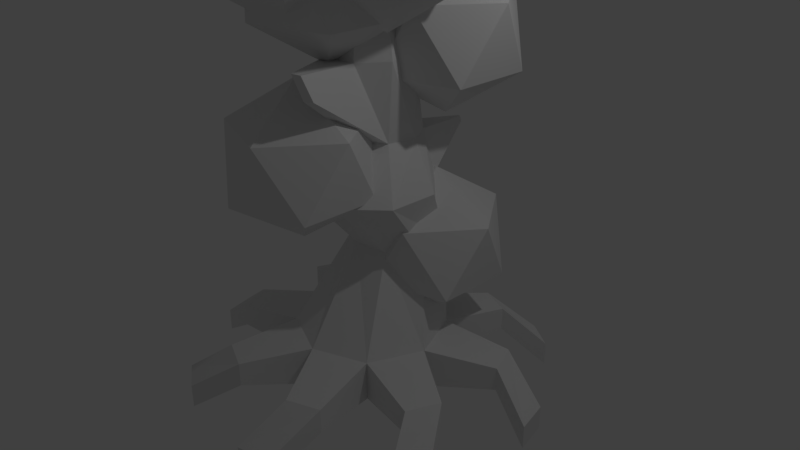# Source: Tree.blend  (saved by Blender 2.78.0; exported with 4.5.12 LTS)
import bpy
from mathutils import Matrix  # noqa: F401  (used for matrix-valued properties, if any)

bpy.ops.wm.read_factory_settings(use_empty=True)
scene = bpy.context.scene
scene.name = 'Scene'

# ---- collections
col_collection_1 = bpy.data.collections.new('Collection 1'); scene.collection.children.link(col_collection_1)

# ---- materials (node trees are filled in below, after node groups)
mat_masked = bpy.data.materials.new('Masked')
mat_masked.alpha_threshold = 0.0
mat_masked.use_transparent_shadow = False
mat_masked.roughness = 0.5

# ---- material node trees

# ---- world
world_world = bpy.data.worlds.new('World'); scene.world = world_world
world_world.color = (0.05088, 0.05088, 0.05088)
world_world.use_sun_shadow = False
world_world.sun_shadow_jitter_overblur = 0.0
world_world.cycles.sampling_method = 'MANUAL'

# ---- cameras
cam_camera = bpy.data.cameras.new('Camera')
cam_camera.clip_end = 100.0
cam_camera.lens = 35.0
cam_camera.sensor_width = 32.0
cam_camera.sensor_height = 18.0
cam_camera.ortho_scale = 7.314
cam_camera.dof.focus_distance = 0.0
cam_camera.dof.aperture_fstop = 128.0

# ---- lights
light_lamp = bpy.data.lights.new('Lamp', 'POINT')
light_lamp.transmission_factor = 0.0
light_lamp.cutoff_distance = 30.0
light_lamp.energy = 100.0
light_lamp.shadow_buffer_clip_start = 1.001
light_lamp.shadow_soft_size = 0.1
light_lamp.shadow_maximum_resolution = 0.006
light_lamp.use_absolute_resolution = True

# ---- meshes
me_cylinder = bpy.data.meshes.new('Cylinder')
me_cylinder.from_pydata([(-0.4223, 0.1671, 2.463), (0.3013, -0.3586, 3.016), (-0.6987, -0.6835, 3.016), (-1.317, 0.1671, 3.016), (-0.6987, 1.018, 3.016), (0.3013, 0.6928, 3.016), (-0.146, -0.6835, 3.911), (-1.146, -0.3586, 3.911), (-1.146, 0.6928, 3.911), (-0.146, 1.018, 3.911), (0.4721, 0.1671, 3.911), (-0.4223, 0.1671, 4.463), (-0.06313, -1.075, 3.067), (0.6605, -1.601, 3.619), (-0.3395, -1.926, 3.619), (-0.9576, -1.075, 3.619), (-0.3395, -0.2244, 3.619), (0.6605, -0.5493, 3.619), (0.2133, -1.926, 4.514), (-0.7867, -1.601, 4.514), (-0.7867, -0.5493, 4.514), (0.2133, -0.2244, 4.514), (0.8313, -1.075, 4.514), (-0.06313, -1.075, 5.067), (0.4804, 0.9357, 3.095), (1.204, 0.41, 3.648), (0.204, 0.08509, 3.648), (-0.414, 0.9357, 3.648), (0.204, 1.786, 3.648), (1.204, 1.461, 3.648), (0.7568, 0.08509, 4.543), (-0.2432, 0.41, 4.543), (-0.2432, 1.461, 4.543), (0.7568, 1.786, 4.543), (1.375, 0.9357, 4.543), (0.4804, 0.9357, 5.095), (0.3951, 0.7833, -0.8916), (1.119, 0.2576, -0.3388), (0.1187, -0.06734, -0.3388), (-0.4994, 0.7833, -0.3388), (0.1187, 1.634, -0.3388), (1.119, 1.309, -0.3388), (0.6714, -0.06734, 0.5556), (-0.3285, 0.2576, 0.5556), (-0.3285, 1.309, 0.5556), (0.6714, 1.634, 0.5556), (1.289, 0.7833, 0.5556), (0.3951, 0.7833, 1.108), (-0.1856, -0.8907, 0.4957), (0.538, -1.416, 1.048), (-0.462, -1.741, 1.048), (-1.08, -0.8907, 1.048), (-0.462, -0.04002, 1.048), (0.538, -0.3649, 1.048), (0.09075, -1.741, 1.943), (-0.9092, -1.416, 1.943), (-0.9092, -0.3649, 1.943), (0.09075, -0.04002, 1.943), (0.7088, -0.8907, 1.943), (-0.1856, -0.8907, 2.496), (0.678, -0.299, 3.031), (1.402, -0.8247, 3.584), (0.4016, -1.15, 3.584), (-0.2165, -0.299, 3.584), (0.4016, 0.5517, 3.584), (1.402, 0.2267, 3.584), (0.9544, -1.15, 4.478), (-0.04563, -0.8247, 4.478), (-0.04563, 0.2267, 4.478), (0.9544, 0.5517, 4.478), (1.572, -0.299, 4.478), (0.678, -0.299, 5.031), (-0.5608, -0.2594, 3.696), (0.1628, -0.7851, 4.249), (-0.8372, -1.11, 4.249), (-1.455, -0.2594, 4.249), (-0.8372, 0.5912, 4.249), (0.1628, 0.2663, 4.249), (-0.2844, -1.11, 5.143), (-1.284, -0.7851, 5.143), (-1.284, 0.2663, 5.143), (-0.2844, 0.5912, 5.143), (0.3336, -0.2594, 5.143), (-0.5608, -0.2594, 5.696), (-0.2304, 0.5336, 3.149), (0.4932, 0.007923, 3.702), (-0.5068, -0.317, 3.702), (-1.125, 0.5336, 3.702), (-0.5068, 1.384, 3.702), (0.4932, 1.059, 3.702), (0.04594, -0.317, 4.596), (-0.954, 0.007923, 4.596), (-0.954, 1.059, 4.596), (0.04594, 1.384, 4.596), (0.664, 0.5336, 4.596), (-0.2304, 0.5336, 5.149), (0.01515, -0.5974, 2.609), (0.7387, -1.123, 3.162), (-0.2612, -1.448, 3.162), (-0.8793, -0.5974, 3.162), (-0.2612, 0.2533, 3.162), (0.7387, -0.07165, 3.162), (0.2915, -1.448, 4.056), (-0.7085, -1.123, 4.056), (-0.7085, -0.07165, 4.056), (0.2915, 0.2533, 4.056), (0.9096, -0.5974, 4.056), (0.01515, -0.5974, 4.609), (0.4906, 0.8164, 1.843), (1.214, 0.2906, 2.396), (0.2142, -0.03429, 2.396), (-0.4038, 0.8164, 2.396), (0.2142, 1.667, 2.396), (1.214, 1.342, 2.396), (0.767, -0.03429, 3.29), (-0.233, 0.2906, 3.29), (-0.233, 1.342, 3.29), (0.767, 1.667, 3.29), (1.385, 0.8164, 3.29), (0.4906, 0.8164, 3.843), (0.0, 1.0, -1.0), (0.3445, 0.7997, 1.0), (0.7071, 0.7071, -1.0), (0.809, 0.3219, 1.0), (1.0, -4.371e-08, -1.0), (0.7997, -0.3445, 1.0), (0.7071, -0.7071, -1.0), (0.3219, -0.809, 1.0), (-8.742e-08, -1.0, -1.0), (-0.3445, -0.7997, 1.0), (-0.7071, -0.7071, -1.0), (-0.809, -0.3219, 1.0), (-1.0, 1.192e-08, -1.0), (-0.7997, 0.3445, 1.0), (-0.7071, 0.7071, -1.0), (-0.3219, 0.809, 1.0), (0.5525, -0.1098, 2.656), (0.4683, 0.3131, 2.656), (0.3131, -0.4683, 2.656), (-0.1098, -0.5525, 2.656), (-0.4683, -0.3131, 2.656), (-0.5525, 0.1098, 2.656), (-0.3131, 0.4683, 2.656), (0.1098, 0.5525, 2.656), (0.1827, -0.3018, 4.209), (0.3426, -0.08416, 4.209), (-0.08416, -0.3426, 4.209), (-0.3018, -0.1827, 4.209), (-0.3426, 0.08416, 4.209), (-0.1827, 0.3018, 4.209), (0.08416, 0.3426, 4.209), (0.3018, 0.1827, 4.209), (2.235e-08, 1.0, -1.538), (0.7071, 0.7071, -1.538), (1.0, -4.371e-08, -1.538), (0.7071, -0.7071, -1.538), (-6.507e-08, -1.0, -1.538), (-0.7071, -0.7071, -1.538), (-1.0, 1.192e-08, -1.538), (-0.7071, 0.7071, -1.538), (-0.4915, -1.79, -1.107), (-0.9179, -1.613, -1.107), (-0.9179, -1.613, -1.431), (-0.4915, -1.79, -1.431), (-0.9179, 1.613, -1.107), (-0.4915, 1.79, -1.107), (-0.4915, 1.79, -1.431), (-0.9179, 1.613, -1.431), (0.9179, -1.613, -1.107), (0.4915, -1.79, -1.107), (0.4915, -1.79, -1.431), (0.9179, -1.613, -1.431), (-1.79, 0.4915, -1.107), (-1.613, 0.9179, -1.107), (-1.613, 0.9179, -1.431), (-1.79, 0.4915, -1.431), (1.79, -0.4915, -1.107), (1.613, -0.9179, -1.107), (1.613, -0.9179, -1.431), (1.79, -0.4915, -1.431), (-1.613, -0.9179, -1.107), (-1.79, -0.4915, -1.107), (-1.79, -0.4915, -1.431), (-1.613, -0.9179, -1.431), (1.613, 0.9179, -1.107), (1.79, 0.4915, -1.107), (1.79, 0.4915, -1.431), (1.613, 0.9179, -1.431), (0.4915, 1.79, -1.107), (0.9179, 1.613, -1.107), (0.9179, 1.613, -1.431), (0.4915, 1.79, -1.431), (-1.467, -1.926, -1.564), (-1.074, -2.169, -1.564), (-1.467, -1.926, -1.888), (-1.074, -2.169, -1.888), (-0.3246, 2.399, -1.564), (-0.774, 2.293, -1.564), (-0.3246, 2.399, -1.888), (-0.774, 2.293, -1.888), (0.3246, -2.399, -1.564), (0.774, -2.293, -1.564), (0.3246, -2.399, -1.888), (0.774, -2.293, -1.888), (-1.926, 1.467, -1.564), (-2.169, 1.074, -1.564), (-1.926, 1.467, -1.888), (-2.169, 1.074, -1.888), (1.926, -1.467, -1.564), (2.169, -1.074, -1.564), (1.926, -1.467, -1.888), (2.169, -1.074, -1.888), (-2.399, -0.3246, -1.564), (-2.293, -0.774, -1.564), (-2.399, -0.3246, -1.888), (-2.293, -0.774, -1.888), (2.399, 0.3246, -1.564), (2.293, 0.774, -1.564), (2.399, 0.3246, -1.888), (2.293, 0.774, -1.888), (1.467, 1.926, -1.564), (1.074, 2.169, -1.564), (1.467, 1.926, -1.888), (1.074, 2.169, -1.888), (-0.4516, 0.1591, 1.632), (-0.3648, 0.5168, 1.632), (0.3072, 0.6214, 1.632), (0.4987, 0.3071, 1.632), (0.4119, -0.05053, 1.632), (-0.2601, -0.1552, 1.632), (-0.0505, 0.7083, 1.632), (0.09756, -0.2421, 1.632), (0.1799, 1.096, 0.1548), (0.5575, 0.808, 0.1548), (0.621, 0.3375, 0.1548), (0.3331, -0.04005, 0.1548), (-0.1374, -0.1035, 0.1548), (-0.5149, 0.1843, 0.1548), (-0.5784, 0.6548, 0.1548), (-0.2906, 1.032, 0.1548), (0.4839, -1.442, 2.779), (0.6098, -1.417, 2.779), (0.5456, -1.349, 2.474), (0.6392, -1.292, 2.474), (0.1822, 1.44, 1.496), (0.1107, 1.441, 1.496), (0.1782, 1.421, 1.564), (0.1398, 1.43, 1.564)], [], [(0, 1, 2), (1, 0, 5), (0, 2, 3), (0, 3, 4), (0, 4, 5), (1, 5, 10), (2, 1, 6), (3, 2, 7), (4, 3, 8), (5, 4, 9), (1, 10, 6), (2, 6, 7), (3, 7, 8), (4, 8, 9), (5, 9, 10), (6, 10, 11), (7, 6, 11), (8, 7, 11), (9, 8, 11), (10, 9, 11), (12, 13, 14), (13, 12, 17), (12, 14, 15), (12, 15, 16), (12, 16, 17), (13, 17, 22), (14, 13, 18), (15, 14, 19), (16, 15, 20), (17, 16, 21), (13, 22, 18), (14, 18, 19), (15, 19, 20), (16, 20, 21), (17, 21, 22), (18, 22, 23), (19, 18, 23), (20, 19, 23), (21, 20, 23), (22, 21, 23), (24, 25, 26), (25, 24, 29), (24, 26, 27), (24, 27, 28), (24, 28, 29), (25, 29, 34), (26, 25, 30), (27, 26, 31), (28, 27, 32), (29, 28, 33), (25, 34, 30), (26, 30, 31), (27, 31, 32), (28, 32, 33), (29, 33, 34), (30, 34, 35), (31, 30, 35), (32, 31, 35), (33, 32, 35), (34, 33, 35), (36, 37, 38), (37, 36, 41), (36, 38, 39), (36, 39, 40), (36, 40, 41), (37, 41, 46), (38, 37, 42), (39, 38, 43), (40, 39, 44), (41, 40, 45), (37, 46, 42), (38, 42, 43), (39, 43, 44), (40, 44, 45), (41, 45, 46), (42, 46, 47), (43, 42, 47), (44, 43, 47), (45, 44, 47), (46, 45, 47), (48, 49, 50), (49, 48, 53), (48, 50, 51), (48, 51, 52), (48, 52, 53), (49, 53, 58), (50, 49, 54), (51, 50, 55), (52, 51, 56), (53, 52, 57), (49, 58, 54), (50, 54, 55), (51, 55, 56), (52, 56, 57), (53, 57, 58), (54, 58, 59), (55, 54, 59), (56, 55, 59), (57, 56, 59), (58, 57, 59), (60, 61, 62), (61, 60, 65), (60, 62, 63), (60, 63, 64), (60, 64, 65), (61, 65, 70), (62, 61, 66), (63, 62, 67), (64, 63, 68), (65, 64, 69), (61, 70, 66), (62, 66, 67), (63, 67, 68), (64, 68, 69), (65, 69, 70), (66, 70, 71), (67, 66, 71), (68, 67, 71), (69, 68, 71), (70, 69, 71), (72, 73, 74), (73, 72, 77), (72, 74, 75), (72, 75, 76), (72, 76, 77), (73, 77, 82), (74, 73, 78), (75, 74, 79), (76, 75, 80), (77, 76, 81), (73, 82, 78), (74, 78, 79), (75, 79, 80), (76, 80, 81), (77, 81, 82), (78, 82, 83), (79, 78, 83), (80, 79, 83), (81, 80, 83), (82, 81, 83), (84, 85, 86), (85, 84, 89), (84, 86, 87), (84, 87, 88), (84, 88, 89), (85, 89, 94), (86, 85, 90), (87, 86, 91), (88, 87, 92), (89, 88, 93), (85, 94, 90), (86, 90, 91), (87, 91, 92), (88, 92, 93), (89, 93, 94), (90, 94, 95), (91, 90, 95), (92, 91, 95), (93, 92, 95), (94, 93, 95), (96, 97, 98), (97, 96, 101), (96, 98, 99), (96, 99, 100), (96, 100, 101), (97, 101, 106), (98, 97, 102), (99, 98, 103), (100, 99, 104), (101, 100, 105), (97, 106, 102), (98, 102, 103), (99, 103, 104), (100, 104, 105), (101, 105, 106), (102, 106, 107), (103, 102, 107), (104, 103, 107), (105, 104, 107), (106, 105, 107), (108, 109, 110), (109, 108, 113), (108, 110, 111), (108, 111, 112), (108, 112, 113), (109, 113, 118), (110, 109, 114), (111, 110, 115), (112, 111, 116), (113, 112, 117), (109, 118, 114), (110, 114, 115), (111, 115, 116), (112, 116, 117), (113, 117, 118), (114, 118, 119), (115, 114, 119), (116, 115, 119), (117, 116, 119), (118, 117, 119), (232, 121, 123, 233), (233, 123, 125, 234), (234, 125, 127, 235), (235, 127, 129, 236), (236, 129, 131, 237), (237, 131, 133, 238), (225, 224, 141, 142), (238, 133, 135, 239), (239, 135, 121, 232), (142, 141, 149, 150), (227, 226, 137, 136), (228, 227, 136, 138), (224, 229, 140, 141), (226, 230, 143, 137), (229, 231, 139, 140), (230, 225, 142, 143), (139, 231, 242, 240), (144, 145, 151, 150, 149, 148, 147, 146), (138, 136, 144, 146), (143, 142, 150, 151), (139, 138, 146, 147), (137, 143, 151, 145), (140, 139, 147, 148), (141, 140, 148, 149), (136, 137, 145, 144), (152, 153, 154, 155, 156, 157, 158, 159), (183, 180, 213, 215), (130, 161, 160, 128), (157, 162, 161, 130), (156, 163, 162, 157), (128, 160, 163, 156), (173, 174, 206, 204), (120, 165, 164, 134), (152, 166, 165, 120), (159, 167, 166, 152), (134, 164, 167, 159), (178, 179, 211, 210), (128, 169, 168, 126), (156, 170, 169, 128), (155, 171, 170, 156), (126, 168, 171, 155), (185, 186, 218, 216), (134, 173, 172, 132), (159, 174, 173, 134), (158, 175, 174, 159), (132, 172, 175, 158), (190, 191, 223, 222), (126, 177, 176, 124), (155, 178, 177, 126), (154, 179, 178, 155), (124, 176, 179, 154), (160, 161, 192, 193), (132, 181, 180, 130), (158, 182, 181, 132), (157, 183, 182, 158), (130, 180, 183, 157), (172, 173, 204, 205), (124, 185, 184, 122), (154, 186, 185, 124), (153, 187, 186, 154), (122, 184, 187, 153), (184, 185, 216, 217), (122, 189, 188, 120), (153, 190, 189, 122), (152, 191, 190, 153), (120, 188, 191, 152), (193, 192, 194, 195), (197, 196, 198, 199), (201, 200, 202, 203), (205, 204, 206, 207), (209, 208, 210, 211), (213, 212, 214, 215), (217, 216, 218, 219), (221, 220, 222, 223), (161, 162, 194, 192), (171, 168, 201, 203), (166, 167, 199, 198), (188, 189, 220, 221), (176, 177, 208, 209), (164, 165, 196, 197), (189, 190, 222, 220), (187, 184, 217, 219), (182, 183, 215, 214), (177, 178, 210, 208), (170, 171, 203, 202), (165, 166, 198, 196), (175, 172, 205, 207), (163, 160, 193, 195), (180, 181, 212, 213), (168, 169, 200, 201), (191, 188, 221, 223), (181, 182, 214, 212), (186, 187, 219, 218), (169, 170, 202, 200), (179, 176, 209, 211), (174, 175, 207, 206), (167, 164, 197, 199), (162, 163, 195, 194), (127, 125, 228, 231), (135, 133, 225, 230), (129, 127, 231, 229), (230, 226, 246, 247), (131, 129, 229, 224), (125, 123, 227, 228), (123, 121, 226, 227), (133, 131, 224, 225), (134, 239, 232, 120), (132, 238, 239, 134), (130, 237, 238, 132), (128, 236, 237, 130), (126, 235, 236, 128), (124, 234, 235, 126), (122, 233, 234, 124), (120, 232, 233, 122), (242, 243, 241, 240), (231, 228, 243, 242), (228, 138, 241, 243), (138, 139, 240, 241), (244, 245, 247, 246), (121, 135, 245, 244), (135, 230, 247, 245), (226, 121, 244, 246)])
_uv = me_cylinder.uv_layers.new(name='UVMap')
_uv.uv.foreach_set('vector', [0.1725, 0.8267, 0.1795, 0.8267, 0.1795, 0.8337, 0.1725, 0.8267, 0.1795, 0.8267, 0.1795, 0.8337, 0.1725, 0.8267, 0.1795, 0.8267, 0.1795, 0.8337, 0.1725, 0.8267, 0.1795, 0.8267, 0.1795, 0.8337, 0.1725, 0.8267, 0.1795, 0.8267, 0.1795, 0.8337, 0.1725, 0.8267, 0.1795, 0.8267, 0.1795, 0.8337, 0.1725, 0.8267, 0.1795, 0.8267, 0.1795, 0.8337, 0.1725, 0.8267, 0.1795, 0.8267, 0.1795, 0.8337, 0.1725, 0.8267, 0.1795, 0.8267, 0.1795, 0.8337, 0.1725, 0.8267, 0.1795, 0.8267, 0.1795, 0.8337, 0.1725, 0.8267, 0.1795, 0.8267, 0.1795, 0.8337, 0.1725, 0.8267, 0.1795, 0.8267, 0.1795, 0.8337, 0.1725, 0.8267, 0.1795, 0.8267, 0.1795, 0.8337, 0.1725, 0.8267, 0.1795, 0.8267, 0.1795, 0.8337, 0.1725, 0.8267, 0.1795, 0.8267, 0.1795, 0.8337, 0.1725, 0.8267, 0.1795, 0.8267, 0.1795, 0.8337, 0.1725, 0.8267, 0.1795, 0.8267, 0.1795, 0.8337, 0.1725, 0.8267, 0.1795, 0.8267, 0.1795, 0.8337, 0.1725, 0.8267, 0.1795, 0.8267, 0.1795, 0.8337, 0.1725, 0.8267, 0.1795, 0.8267, 0.1795, 0.8337, 0.1725, 0.8267, 0.1795, 0.8267, 0.1795, 0.8337, 0.1725, 0.8267, 0.1795, 0.8267, 0.1795, 0.8337, 0.1725, 0.8267, 0.1795, 0.8267, 0.1795, 0.8337, 0.1725, 0.8267, 0.1795, 0.8267, 0.1795, 0.8337, 0.1725, 0.8267, 0.1795, 0.8267, 0.1795, 0.8337, 0.1725, 0.8267, 0.1795, 0.8267, 0.1795, 0.8337, 0.1725, 0.8267, 0.1795, 0.8267, 0.1795, 0.8337, 0.1725, 0.8267, 0.1795, 0.8267, 0.1795, 0.8337, 0.1725, 0.8267, 0.1795, 0.8267, 0.1795, 0.8337, 0.1725, 0.8267, 0.1795, 0.8267, 0.1795, 0.8337, 0.1725, 0.8267, 0.1795, 0.8267, 0.1795, 0.8337, 0.1725, 0.8267, 0.1795, 0.8267, 0.1795, 0.8337, 0.1725, 0.8267, 0.1795, 0.8267, 0.1795, 0.8337, 0.1725, 0.8267, 0.1795, 0.8267, 0.1795, 0.8337, 0.1725, 0.8267, 0.1795, 0.8267, 0.1795, 0.8337, 0.1725, 0.8267, 0.1795, 0.8267, 0.1795, 0.8337, 0.1725, 0.8267, 0.1795, 0.8267, 0.1795, 0.8337, 0.1725, 0.8267, 0.1795, 0.8267, 0.1795, 0.8337, 0.1725, 0.8267, 0.1795, 0.8267, 0.1795, 0.8337, 0.1725, 0.8267, 0.1795, 0.8267, 0.1795, 0.8337, 0.1725, 0.8267, 0.1795, 0.8267, 0.1795, 0.8337, 0.1725, 0.8267, 0.1795, 0.8267, 0.1795, 0.8337, 0.1725, 0.8267, 0.1795, 0.8267, 0.1795, 0.8337, 0.1725, 0.8267, 0.1795, 0.8267, 0.1795, 0.8337, 0.1725, 0.8267, 0.1795, 0.8267, 0.1795, 0.8337, 0.1725, 0.8267, 0.1795, 0.8267, 0.1795, 0.8337, 0.1725, 0.8267, 0.1795, 0.8267, 0.1795, 0.8337, 0.1725, 0.8267, 0.1795, 0.8267, 0.1795, 0.8337, 0.1725, 0.8267, 0.1795, 0.8267, 0.1795, 0.8337, 0.1725, 0.8267, 0.1795, 0.8267, 0.1795, 0.8337, 0.1725, 0.8267, 0.1795, 0.8267, 0.1795, 0.8337, 0.1725, 0.8267, 0.1795, 0.8267, 0.1795, 0.8337, 0.1725, 0.8267, 0.1795, 0.8267, 0.1795, 0.8337, 0.1725, 0.8267, 0.1795, 0.8267, 0.1795, 0.8337, 0.1725, 0.8267, 0.1795, 0.8267, 0.1795, 0.8337, 0.1725, 0.8267, 0.1795, 0.8267, 0.1795, 0.8337, 0.1725, 0.8267, 0.1795, 0.8267, 0.1795, 0.8337, 0.1725, 0.8267, 0.1795, 0.8267, 0.1795, 0.8337, 0.1725, 0.8267, 0.1795, 0.8267, 0.1795, 0.8337, 0.1725, 0.8267, 0.1795, 0.8267, 0.1795, 0.8337, 0.1725, 0.8267, 0.1795, 0.8267, 0.1795, 0.8337, 0.1725, 0.8267, 0.1795, 0.8267, 0.1795, 0.8337, 0.1725, 0.8267, 0.1795, 0.8267, 0.1795, 0.8337, 0.1725, 0.8267, 0.1795, 0.8267, 0.1795, 0.8337, 0.1725, 0.8267, 0.1795, 0.8267, 0.1795, 0.8337, 0.1725, 0.8267, 0.1795, 0.8267, 0.1795, 0.8337, 0.1725, 0.8267, 0.1795, 0.8267, 0.1795, 0.8337, 0.1725, 0.8267, 0.1795, 0.8267, 0.1795, 0.8337, 0.1725, 0.8267, 0.1795, 0.8267, 0.1795, 0.8337, 0.1725, 0.8267, 0.1795, 0.8267, 0.1795, 0.8337, 0.1725, 0.8267, 0.1795, 0.8267, 0.1795, 0.8337, 0.1725, 0.8267, 0.1795, 0.8267, 0.1795, 0.8337, 0.1725, 0.8267, 0.1795, 0.8267, 0.1795, 0.8337, 0.1725, 0.8267, 0.1795, 0.8267, 0.1795, 0.8337, 0.1725, 0.8267, 0.1795, 0.8267, 0.1795, 0.8337, 0.1725, 0.8267, 0.1795, 0.8267, 0.1795, 0.8337, 0.1725, 0.8267, 0.1795, 0.8267, 0.1795, 0.8337, 0.1725, 0.8267, 0.1795, 0.8267, 0.1795, 0.8337, 0.1725, 0.8267, 0.1795, 0.8267, 0.1795, 0.8337, 0.1725, 0.8267, 0.1795, 0.8267, 0.1795, 0.8337, 0.1725, 0.8267, 0.1795, 0.8267, 0.1795, 0.8337, 0.1725, 0.8267, 0.1795, 0.8267, 0.1795, 0.8337, 0.1725, 0.8267, 0.1795, 0.8267, 0.1795, 0.8337, 0.1725, 0.8267, 0.1795, 0.8267, 0.1795, 0.8337, 0.1725, 0.8267, 0.1795, 0.8267, 0.1795, 0.8337, 0.1725, 0.8267, 0.1795, 0.8267, 0.1795, 0.8337, 0.1725, 0.8267, 0.1795, 0.8267, 0.1795, 0.8337, 0.1725, 0.8267, 0.1795, 0.8267, 0.1795, 0.8337, 0.1725, 0.8267, 0.1795, 0.8267, 0.1795, 0.8337, 0.1725, 0.8267, 0.1795, 0.8267, 0.1795, 0.8337, 0.1725, 0.8267, 0.1795, 0.8267, 0.1795, 0.8337, 0.1725, 0.8267, 0.1795, 0.8267, 0.1795, 0.8337, 0.1725, 0.8267, 0.1795, 0.8267, 0.1795, 0.8337, 0.1725, 0.8267, 0.1795, 0.8267, 0.1795, 0.8337, 0.1725, 0.8267, 0.1795, 0.8267, 0.1795, 0.8337, 0.1725, 0.8267, 0.1795, 0.8267, 0.1795, 0.8337, 0.1725, 0.8267, 0.1795, 0.8267, 0.1795, 0.8337, 0.1725, 0.8267, 0.1795, 0.8267, 0.1795, 0.8337, 0.1725, 0.8267, 0.1795, 0.8267, 0.1795, 0.8337, 0.1725, 0.8267, 0.1795, 0.8267, 0.1795, 0.8337, 0.1725, 0.8267, 0.1795, 0.8267, 0.1795, 0.8337, 0.1725, 0.8267, 0.1795, 0.8267, 0.1795, 0.8337, 0.1725, 0.8267, 0.1795, 0.8267, 0.1795, 0.8337, 0.1725, 0.8267, 0.1795, 0.8267, 0.1795, 0.8337, 0.1725, 0.8267, 0.1795, 0.8267, 0.1795, 0.8337, 0.1725, 0.8267, 0.1795, 0.8267, 0.1795, 0.8337, 0.1725, 0.8267, 0.1795, 0.8267, 0.1795, 0.8337, 0.1725, 0.8267, 0.1795, 0.8267, 0.1795, 0.8337, 0.1725, 0.8267, 0.1795, 0.8267, 0.1795, 0.8337, 0.1725, 0.8267, 0.1795, 0.8267, 0.1795, 0.8337, 0.1725, 0.8267, 0.1795, 0.8267, 0.1795, 0.8337, 0.1725, 0.8267, 0.1795, 0.8267, 0.1795, 0.8337, 0.1725, 0.8267, 0.1795, 0.8267, 0.1795, 0.8337, 0.1725, 0.8267, 0.1795, 0.8267, 0.1795, 0.8337, 0.1725, 0.8267, 0.1795, 0.8267, 0.1795, 0.8337, 0.1725, 0.8267, 0.1795, 0.8267, 0.1795, 0.8337, 0.1725, 0.8267, 0.1795, 0.8267, 0.1795, 0.8337, 0.1725, 0.8267, 0.1795, 0.8267, 0.1795, 0.8337, 0.1725, 0.8267, 0.1795, 0.8267, 0.1795, 0.8337, 0.1725, 0.8267, 0.1795, 0.8267, 0.1795, 0.8337, 0.1725, 0.8267, 0.1795, 0.8267, 0.1795, 0.8337, 0.1725, 0.8267, 0.1795, 0.8267, 0.1795, 0.8337, 0.1725, 0.8267, 0.1795, 0.8267, 0.1795, 0.8337, 0.1725, 0.8267, 0.1795, 0.8267, 0.1795, 0.8337, 0.1725, 0.8267, 0.1795, 0.8267, 0.1795, 0.8337, 0.1725, 0.8267, 0.1795, 0.8267, 0.1795, 0.8337, 0.1725, 0.8267, 0.1795, 0.8267, 0.1795, 0.8337, 0.1725, 0.8267, 0.1795, 0.8267, 0.1795, 0.8337, 0.1725, 0.8267, 0.1795, 0.8267, 0.1795, 0.8337, 0.1725, 0.8267, 0.1795, 0.8267, 0.1795, 0.8337, 0.1725, 0.8267, 0.1795, 0.8267, 0.1795, 0.8337, 0.1725, 0.8267, 0.1795, 0.8267, 0.1795, 0.8337, 0.1725, 0.8267, 0.1795, 0.8267, 0.1795, 0.8337, 0.1725, 0.8267, 0.1795, 0.8267, 0.1795, 0.8337, 0.1725, 0.8267, 0.1795, 0.8267, 0.1795, 0.8337, 0.1725, 0.8267, 0.1795, 0.8267, 0.1795, 0.8337, 0.1725, 0.8267, 0.1795, 0.8267, 0.1795, 0.8337, 0.1725, 0.8267, 0.1795, 0.8267, 0.1795, 0.8337, 0.1725, 0.8267, 0.1795, 0.8267, 0.1795, 0.8337, 0.1725, 0.8267, 0.1795, 0.8267, 0.1795, 0.8337, 0.1725, 0.8267, 0.1795, 0.8267, 0.1795, 0.8337, 0.1725, 0.8267, 0.1795, 0.8267, 0.1795, 0.8337, 0.1725, 0.8267, 0.1795, 0.8267, 0.1795, 0.8337, 0.1725, 0.8267, 0.1795, 0.8267, 0.1795, 0.8337, 0.1725, 0.8267, 0.1795, 0.8267, 0.1795, 0.8337, 0.1725, 0.8267, 0.1795, 0.8267, 0.1795, 0.8337, 0.1725, 0.8267, 0.1795, 0.8267, 0.1795, 0.8337, 0.1725, 0.8267, 0.1795, 0.8267, 0.1795, 0.8337, 0.1725, 0.8267, 0.1795, 0.8267, 0.1795, 0.8337, 0.1725, 0.8267, 0.1795, 0.8267, 0.1795, 0.8337, 0.1725, 0.8267, 0.1795, 0.8267, 0.1795, 0.8337, 0.1725, 0.8267, 0.1795, 0.8267, 0.1795, 0.8337, 0.1725, 0.8267, 0.1795, 0.8267, 0.1795, 0.8337, 0.1725, 0.8267, 0.1795, 0.8267, 0.1795, 0.8337, 0.1725, 0.8267, 0.1795, 0.8267, 0.1795, 0.8337, 0.1725, 0.8267, 0.1795, 0.8267, 0.1795, 0.8337, 0.1725, 0.8267, 0.1795, 0.8267, 0.1795, 0.8337, 0.1725, 0.8267, 0.1795, 0.8267, 0.1795, 0.8337, 0.1725, 0.8267, 0.1795, 0.8267, 0.1795, 0.8337, 0.1725, 0.8267, 0.1795, 0.8267, 0.1795, 0.8337, 0.1725, 0.8267, 0.1795, 0.8267, 0.1795, 0.8337, 0.1725, 0.8267, 0.1795, 0.8267, 0.1795, 0.8337, 0.1725, 0.8267, 0.1795, 0.8267, 0.1795, 0.8337, 0.1725, 0.8267, 0.1795, 0.8267, 0.1795, 0.8337, 0.1725, 0.8267, 0.1795, 0.8267, 0.1795, 0.8337, 0.1725, 0.8267, 0.1795, 0.8267, 0.1795, 0.8337, 0.1725, 0.8267, 0.1795, 0.8267, 0.1795, 0.8337, 0.1725, 0.8267, 0.1795, 0.8267, 0.1795, 0.8337, 0.1725, 0.8267, 0.1795, 0.8267, 0.1795, 0.8337, 0.1725, 0.8267, 0.1795, 0.8267, 0.1795, 0.8337, 0.1725, 0.8267, 0.1795, 0.8267, 0.1795, 0.8337, 0.1725, 0.8267, 0.1795, 0.8267, 0.1795, 0.8337, 0.1725, 0.8267, 0.1795, 0.8267, 0.1795, 0.8337, 0.1725, 0.8267, 0.1795, 0.8267, 0.1795, 0.8337, 0.1725, 0.8267, 0.1795, 0.8267, 0.1795, 0.8337, 0.1725, 0.8267, 0.1795, 0.8267, 0.1795, 0.8337, 0.1725, 0.8267, 0.1795, 0.8267, 0.1795, 0.8337, 0.1725, 0.8267, 0.1795, 0.8267, 0.1795, 0.8337, 0.1725, 0.8267, 0.1795, 0.8267, 0.1795, 0.8337, 0.1725, 0.8267, 0.1795, 0.8267, 0.1795, 0.8337, 0.1725, 0.8267, 0.1795, 0.8267, 0.1795, 0.8337, 0.1725, 0.8267, 0.1795, 0.8267, 0.1795, 0.8337, 0.1725, 0.8267, 0.1795, 0.8267, 0.1795, 0.8337, 0.1725, 0.8267, 0.1795, 0.8267, 0.1795, 0.8337, 0.1725, 0.8267, 0.1795, 0.8267, 0.1795, 0.8337, 0.1725, 0.8267, 0.1795, 0.8267, 0.1795, 0.8337, 0.1725, 0.8267, 0.1795, 0.8267, 0.1795, 0.8337, 0.1725, 0.8267, 0.1795, 0.8267, 0.1795, 0.8337, 0.1725, 0.8267, 0.1795, 0.8267, 0.1795, 0.8337, 0.1725, 0.8267, 0.1795, 0.8267, 0.1795, 0.8337, 0.1725, 0.8267, 0.1795, 0.8267, 0.1795, 0.8337, 0.1725, 0.8267, 0.1795, 0.8267, 0.1795, 0.8337, 0.1725, 0.8267, 0.1795, 0.8267, 0.1795, 0.8337, 0.1725, 0.8267, 0.1795, 0.8267, 0.1795, 0.8337, 0.1725, 0.8267, 0.1795, 0.8267, 0.1795, 0.8337, 0.1725, 0.8267, 0.1795, 0.8267, 0.1795, 0.8337, 0.1725, 0.8267, 0.1795, 0.8267, 0.1795, 0.8337, 0.1725, 0.8267, 0.1795, 0.8267, 0.1795, 0.8337, 0.1725, 0.8267, 0.1795, 0.8267, 0.1795, 0.8337, 0.1725, 0.8267, 0.1795, 0.8267, 0.1795, 0.8337, 0.9155, 0.9239, 0.9256, 0.9239, 0.9256, 0.9442, 0.9155, 0.9442, 0.9155, 0.9239, 0.9256, 0.9239, 0.9256, 0.9442, 0.9155, 0.9442, 0.9155, 0.9239, 0.9256, 0.9239, 0.9256, 0.9442, 0.9155, 0.9442, 0.9155, 0.9239, 0.9256, 0.9239, 0.9256, 0.9442, 0.9155, 0.9442, 0.9155, 0.9239, 0.9256, 0.9239, 0.9256, 0.9442, 0.9155, 0.9442, 0.9155, 0.9239, 0.9256, 0.9239, 0.9256, 0.9442, 0.9155, 0.9442, 0.9053, 0.9341, 0.9256, 0.9341, 0.9256, 0.9442, 0.9053, 0.9442, 0.9155, 0.9239, 0.9256, 0.9239, 0.9256, 0.9442, 0.9155, 0.9442, 0.9155, 0.9239, 0.9256, 0.9239, 0.9256, 0.9442, 0.9155, 0.9442, 0.9053, 0.9239, 0.9256, 0.9239, 0.9256, 0.9442, 0.9053, 0.9442, 0.9053, 0.9341, 0.9256, 0.9341, 0.9256, 0.9442, 0.9053, 0.9442, 0.9053, 0.9341, 0.9256, 0.9341, 0.9256, 0.9442, 0.9053, 0.9442, 0.9053, 0.9341, 0.9256, 0.9341, 0.9256, 0.9442, 0.9053, 0.9442, 0.9053, 0.9341, 0.9256, 0.9341, 0.9256, 0.9442, 0.9053, 0.9442, 0.9053, 0.9341, 0.9256, 0.9341, 0.9256, 0.9442, 0.9053, 0.9442, 0.9053, 0.9341, 0.9256, 0.9341, 0.9256, 0.9442, 0.9053, 0.9442, 0.9256, 0.9442, 0.9256, 0.9341, 0.9256, 0.9341, 0.9256, 0.9442, 0.9155, 0.9442, 0.9226, 0.9412, 0.9256, 0.9341, 0.9226, 0.9269, 0.9155, 0.9239, 0.9083, 0.9269, 0.9053, 0.9341, 0.9083, 0.9412, 0.9053, 0.9239, 0.9256, 0.9239, 0.9256, 0.9442, 0.9053, 0.9442, 0.9053, 0.9239, 0.9256, 0.9239, 0.9256, 0.9442, 0.9053, 0.9442, 0.9053, 0.9239, 0.9256, 0.9239, 0.9256, 0.9442, 0.9053, 0.9442, 0.9053, 0.9239, 0.9256, 0.9239, 0.9256, 0.9442, 0.9053, 0.9442, 0.9053, 0.9239, 0.9256, 0.9239, 0.9256, 0.9442, 0.9053, 0.9442, 0.9053, 0.9239, 0.9256, 0.9239, 0.9256, 0.9442, 0.9053, 0.9442, 0.9053, 0.9239, 0.9256, 0.9239, 0.9256, 0.9442, 0.9053, 0.9442, 0.9155, 0.9442, 0.9226, 0.9412, 0.9256, 0.9341, 0.9226, 0.9269, 0.9155, 0.9239, 0.9083, 0.9269, 0.9053, 0.9341, 0.9083, 0.9412, 0.9053, 0.9239, 0.9256, 0.9239, 0.9256, 0.9442, 0.9053, 0.9442, 0.9053, 0.9239, 0.9256, 0.9239, 0.9256, 0.9442, 0.9053, 0.9442, 0.9053, 0.9239, 0.9256, 0.9239, 0.9256, 0.9442, 0.9053, 0.9442, 0.9053, 0.9239, 0.9256, 0.9239, 0.9256, 0.9442, 0.9053, 0.9442, 0.9053, 0.9239, 0.9256, 0.9239, 0.9256, 0.9442, 0.9053, 0.9442, 0.9053, 0.9239, 0.9256, 0.9239, 0.9256, 0.9442, 0.9053, 0.9442, 0.9053, 0.9239, 0.9256, 0.9239, 0.9256, 0.9442, 0.9053, 0.9442, 0.9053, 0.9239, 0.9256, 0.9239, 0.9256, 0.9442, 0.9053, 0.9442, 0.9053, 0.9239, 0.9256, 0.9239, 0.9256, 0.9442, 0.9053, 0.9442, 0.9053, 0.9239, 0.9256, 0.9239, 0.9256, 0.9442, 0.9053, 0.9442, 0.9053, 0.9239, 0.9256, 0.9239, 0.9256, 0.9442, 0.9053, 0.9442, 0.9053, 0.9239, 0.9256, 0.9239, 0.9256, 0.9442, 0.9053, 0.9442, 0.9053, 0.9239, 0.9256, 0.9239, 0.9256, 0.9442, 0.9053, 0.9442, 0.9053, 0.9239, 0.9256, 0.9239, 0.9256, 0.9442, 0.9053, 0.9442, 0.9053, 0.9239, 0.9256, 0.9239, 0.9256, 0.9442, 0.9053, 0.9442, 0.9053, 0.9239, 0.9256, 0.9239, 0.9256, 0.9442, 0.9053, 0.9442, 0.9053, 0.9239, 0.9256, 0.9239, 0.9256, 0.9442, 0.9053, 0.9442, 0.9053, 0.9239, 0.9256, 0.9239, 0.9256, 0.9442, 0.9053, 0.9442, 0.9053, 0.9239, 0.9256, 0.9239, 0.9256, 0.9442, 0.9053, 0.9442, 0.9053, 0.9239, 0.9256, 0.9239, 0.9256, 0.9442, 0.9053, 0.9442, 0.9053, 0.9239, 0.9256, 0.9239, 0.9256, 0.9442, 0.9053, 0.9442, 0.9053, 0.9239, 0.9256, 0.9239, 0.9256, 0.9442, 0.9053, 0.9442, 0.9053, 0.9239, 0.9256, 0.9239, 0.9256, 0.9442, 0.9053, 0.9442, 0.9053, 0.9239, 0.9256, 0.9239, 0.9256, 0.9442, 0.9053, 0.9442, 0.9053, 0.9239, 0.9256, 0.9239, 0.9256, 0.9442, 0.9053, 0.9442, 0.9053, 0.9239, 0.9256, 0.9239, 0.9256, 0.9442, 0.9053, 0.9442, 0.9053, 0.9239, 0.9256, 0.9239, 0.9256, 0.9442, 0.9053, 0.9442, 0.9053, 0.9239, 0.9256, 0.9239, 0.9256, 0.9442, 0.9053, 0.9442, 0.9053, 0.9239, 0.9256, 0.9239, 0.9256, 0.9442, 0.9053, 0.9442, 0.9053, 0.9239, 0.9256, 0.9239, 0.9256, 0.9442, 0.9053, 0.9442, 0.9053, 0.9239, 0.9256, 0.9239, 0.9256, 0.9442, 0.9053, 0.9442, 0.9053, 0.9239, 0.9256, 0.9239, 0.9256, 0.9442, 0.9053, 0.9442, 0.9053, 0.9239, 0.9256, 0.9239, 0.9256, 0.9442, 0.9053, 0.9442, 0.9053, 0.9239, 0.9256, 0.9239, 0.9256, 0.9442, 0.9053, 0.9442, 0.9053, 0.9239, 0.9256, 0.9239, 0.9256, 0.9442, 0.9053, 0.9442, 0.9053, 0.9239, 0.9256, 0.9239, 0.9256, 0.9442, 0.9053, 0.9442, 0.9053, 0.9239, 0.9256, 0.9239, 0.9256, 0.9442, 0.9053, 0.9442, 0.9053, 0.9239, 0.9256, 0.9239, 0.9256, 0.9442, 0.9053, 0.9442, 0.9053, 0.9239, 0.9256, 0.9239, 0.9256, 0.9442, 0.9053, 0.9442, 0.9053, 0.9239, 0.9256, 0.9239, 0.9256, 0.9442, 0.9053, 0.9442, 0.9053, 0.9239, 0.9256, 0.9239, 0.9256, 0.9442, 0.9053, 0.9442, 0.9053, 0.9239, 0.9256, 0.9239, 0.9256, 0.9442, 0.9053, 0.9442, 0.9053, 0.9239, 0.9256, 0.9239, 0.9256, 0.9442, 0.9053, 0.9442, 0.9053, 0.9239, 0.9256, 0.9239, 0.9256, 0.9442, 0.9053, 0.9442, 0.9053, 0.9239, 0.9256, 0.9239, 0.9256, 0.9442, 0.9053, 0.9442, 0.9053, 0.9239, 0.9256, 0.9239, 0.9256, 0.9442, 0.9053, 0.9442, 0.9053, 0.9239, 0.9256, 0.9239, 0.9256, 0.9442, 0.9053, 0.9442, 0.9053, 0.9239, 0.9256, 0.9239, 0.9256, 0.9442, 0.9053, 0.9442, 0.9053, 0.9239, 0.9256, 0.9239, 0.9256, 0.9442, 0.9053, 0.9442, 0.9053, 0.9239, 0.9256, 0.9239, 0.9256, 0.9442, 0.9053, 0.9442, 0.9053, 0.9239, 0.9256, 0.9239, 0.9256, 0.9442, 0.9053, 0.9442, 0.9053, 0.9239, 0.9256, 0.9239, 0.9256, 0.9442, 0.9053, 0.9442, 0.9053, 0.9239, 0.9256, 0.9239, 0.9256, 0.9442, 0.9053, 0.9442, 0.9053, 0.9239, 0.9256, 0.9239, 0.9256, 0.9442, 0.9053, 0.9442, 0.9053, 0.9239, 0.9256, 0.9239, 0.9256, 0.9442, 0.9053, 0.9442, 0.9053, 0.9239, 0.9256, 0.9239, 0.9256, 0.9442, 0.9053, 0.9442, 0.9053, 0.9239, 0.9256, 0.9239, 0.9256, 0.9442, 0.9053, 0.9442, 0.9053, 0.9239, 0.9256, 0.9239, 0.9256, 0.9442, 0.9053, 0.9442, 0.9053, 0.9239, 0.9256, 0.9239, 0.9256, 0.9442, 0.9053, 0.9442, 0.9053, 0.9239, 0.9256, 0.9239, 0.9256, 0.9442, 0.9053, 0.9442, 0.9053, 0.9239, 0.9256, 0.9239, 0.9256, 0.9442, 0.9053, 0.9442, 0.9053, 0.9239, 0.9256, 0.9239, 0.9256, 0.9442, 0.9053, 0.9442, 0.9053, 0.9239, 0.9256, 0.9239, 0.9256, 0.9442, 0.9053, 0.9442, 0.9053, 0.9239, 0.9256, 0.9239, 0.9256, 0.9442, 0.9053, 0.9442, 0.9053, 0.9239, 0.9256, 0.9239, 0.9256, 0.9442, 0.9053, 0.9442, 0.9053, 0.9239, 0.9256, 0.9239, 0.9256, 0.9442, 0.9053, 0.9442, 0.9053, 0.9239, 0.9256, 0.9239, 0.9256, 0.9442, 0.9053, 0.9442, 0.9053, 0.9239, 0.9256, 0.9239, 0.9256, 0.9442, 0.9053, 0.9442, 0.9053, 0.9239, 0.9256, 0.9239, 0.9256, 0.9442, 0.9053, 0.9442, 0.9053, 0.9239, 0.9256, 0.9239, 0.9256, 0.9442, 0.9053, 0.9442, 0.9053, 0.9239, 0.9256, 0.9239, 0.9256, 0.9442, 0.9053, 0.9442, 0.9053, 0.9239, 0.9256, 0.9239, 0.9256, 0.9442, 0.9053, 0.9442, 0.9053, 0.9239, 0.9256, 0.9239, 0.9256, 0.9341, 0.9053, 0.9341, 0.9053, 0.9239, 0.9256, 0.9239, 0.9256, 0.9341, 0.9053, 0.9341, 0.9053, 0.9239, 0.9256, 0.9239, 0.9256, 0.9341, 0.9053, 0.9341, 0.9256, 0.9341, 0.9053, 0.9341, 0.9053, 0.9341, 0.9256, 0.9341, 0.9053, 0.9239, 0.9256, 0.9239, 0.9256, 0.9341, 0.9053, 0.9341, 0.9053, 0.9239, 0.9256, 0.9239, 0.9256, 0.9341, 0.9053, 0.9341, 0.9053, 0.9239, 0.9256, 0.9239, 0.9256, 0.9341, 0.9053, 0.9341, 0.9053, 0.9239, 0.9256, 0.9239, 0.9256, 0.9341, 0.9053, 0.9341, 0.9053, 0.9239, 0.9155, 0.9239, 0.9155, 0.9442, 0.9053, 0.9442, 0.9053, 0.9239, 0.9155, 0.9239, 0.9155, 0.9442, 0.9053, 0.9442, 0.9053, 0.9239, 0.9155, 0.9239, 0.9155, 0.9442, 0.9053, 0.9442, 0.9053, 0.9239, 0.9155, 0.9239, 0.9155, 0.9442, 0.9053, 0.9442, 0.9053, 0.9239, 0.9155, 0.9239, 0.9155, 0.9442, 0.9053, 0.9442, 0.9053, 0.9239, 0.9155, 0.9239, 0.9155, 0.9442, 0.9053, 0.9442, 0.9053, 0.9239, 0.9155, 0.9239, 0.9155, 0.9442, 0.9053, 0.9442, 0.9053, 0.9239, 0.9155, 0.9239, 0.9155, 0.9442, 0.9053, 0.9442, 0.9053, 0.9341, 0.9256, 0.9341, 0.9256, 0.9442, 0.9053, 0.9442, 0.9053, 0.9341, 0.9256, 0.9341, 0.9256, 0.9341, 0.9053, 0.9341, 0.9053, 0.9341, 0.9053, 0.9442, 0.9053, 0.9442, 0.9053, 0.9341, 0.9256, 0.9239, 0.9053, 0.9239, 0.9053, 0.9239, 0.9256, 0.9239, 0.9053, 0.9239, 0.9256, 0.9239, 0.9256, 0.9341, 0.9053, 0.9341, 0.9256, 0.9442, 0.9256, 0.9239, 0.9256, 0.9239, 0.9256, 0.9442, 0.9053, 0.9239, 0.9053, 0.9341, 0.9053, 0.9341, 0.9053, 0.9239, 0.9256, 0.9341, 0.9256, 0.9239, 0.9256, 0.9239, 0.9256, 0.9341])
me_cylinder.materials.append(mat_masked)
me_cylinder.use_remesh_preserve_volume = False
me_cylinder.use_remesh_preserve_attributes = False
me_cylinder.use_mirror_vertex_groups = False
me_cylinder.update()
arm_armature = bpy.data.armatures.new('Armature')  # bones are not reproduced

# ---- objects
ob_armature = bpy.data.objects.new('Armature', arm_armature)
ob_cylinder = bpy.data.objects.new('Cylinder', me_cylinder)
ob_lamp = bpy.data.objects.new('Lamp', light_lamp)
ob_camera = bpy.data.objects.new('Camera', cam_camera)

# ---- transforms, parenting, visibility, modifiers, constraints
ob_armature.location = (0.4212, 0.09942, -0.9966)
ob_armature.scale = (2.024, 2.024, 2.024)
ob_armature.show_in_front = True
ob_armature.lineart.crease_threshold = 0.0
ob_cylinder.parent = ob_armature
ob_cylinder.matrix_parent_inverse = Matrix(((0.4941, 0.0, 0.0, -0.2081), (0.0, 0.4941, 0.0, -0.04912), (0.0, 0.0, 0.4941, 0.4924), (0.0, 0.0, 0.0, 1.0)))
ob_cylinder.location = (0.01014, 0.01168, 0.003799)
ob_cylinder.lineart.crease_threshold = 0.0
_vg = ob_cylinder.vertex_groups.new(name='Bone')
for _i, _w in zip([36, 37, 38, 39, 40, 41, 42, 43, 44, 45, 46, 47, 120, 122, 124, 126, 127, 128, 129, 130, 131, 132, 133, 134, 135, 152, 153, 154, 155, 156, 157, 158, 159, 160, 161, 162, 163, 164, 165, 166, 167, 168, 169, 170, 171, 172, 173, 174, 175, 176, 177, 178, 179, 180, 181, 182, 183, 184, 185, 186, 187, 188, 189, 190, 191, 192, 193, 194, 195, 196, 197, 198, 199, 200, 201, 202, 203, 204, 205, 206, 207, 208, 209, 210, 211, 212, 213, 214, 215, 216, 217, 218, 219, 220, 221, 222, 223, 232, 234, 235, 236, 237, 238, 239], [0.1416, 0.3265, 0.9003, 0.1442, 0.03843, 0.05683, 0.3456, 0.1457, 0.1094, 0.04145, 0.1883, 0.1669, 0.8793, 0.9235, 0.9509, 0.9428, 0.0407, 0.9306, 0.06229, 0.9177, 0.09296, 0.8971, 0.07576, 0.8726, 0.0319, 0.9406, 0.972, 0.9814, 0.9757, 0.9601, 0.9485, 0.9336, 0.9304, 0.9482, 0.9463, 0.9478, 0.9502, 0.915, 0.9145, 0.9181, 0.9177, 0.9614, 0.9595, 0.9609, 0.9636, 0.9173, 0.9144, 0.9174, 0.919, 0.9721, 0.9707, 0.9724, 0.9742, 0.9346, 0.9317, 0.9337, 0.9369, 0.9674, 0.9687, 0.9706, 0.9708, 0.9371, 0.9401, 0.943, 0.9398, 0.9477, 0.9483, 0.9482, 0.9482, 0.9172, 0.9172, 0.918, 0.9176, 0.9609, 0.9615, 0.9613, 0.9614, 0.9167, 0.9174, 0.9175, 0.9174, 0.9722, 0.9727, 0.9726, 0.9726, 0.9335, 0.9344, 0.9341, 0.9341, 0.9704, 0.9702, 0.9708, 0.9705, 0.9421, 0.9413, 0.9426, 0.942, 0.0655, 0.04997, 0.2219, 0.3003, 0.3082, 0.2584, 0.1486]): _vg.add([_i], _w, 'REPLACE')
_vg = ob_cylinder.vertex_groups.new(name='Bone.001')
for _i, _w in zip([48, 50, 51, 52, 53, 55, 56, 57, 59, 108, 109, 110, 111, 112, 113, 114, 115, 118, 119, 121, 123, 125, 127, 128, 129, 130, 131, 132, 133, 134, 135, 136, 138, 139, 140, 141, 142, 143, 144, 145, 146, 147, 148, 149, 150, 151, 158, 161, 162, 172, 173, 174, 175, 180, 181, 182, 183, 192, 204, 205, 206, 207, 212, 213, 214, 215, 224, 225, 226, 227, 228, 229, 230, 231, 232, 234, 235, 236, 237, 238, 239, 240, 241, 242, 243, 244, 245, 246, 247], [0.08378, 0.02756, 0.1019, 0.381, 0.05772, 0.04851, 0.1321, 0.07328, 0.05506, 0.13, 0.3019, 0.9481, 0.1023, 0.0008333, 0.05557, 0.2989, 0.1173, 0.07687, 0.05038, 0.8514, 0.9164, 0.9244, 0.9103, 0.01137, 0.8544, 0.03728, 0.7591, 0.05084, 0.7809, 0.02054, 0.8114, 0.1004, 0.0906, 0.1356, 0.2231, 0.2526, 0.2176, 0.09506, 0.03293, 0.03709, 0.02351, 0.003166, 0.01288, 0.03422, 0.03682, 0.03456, 0.006282, 0.00204, 4.394e-05, 0.01307, 0.01076, 0.008842, 0.01071, 0.01412, 0.01626, 0.01357, 0.01114, 0.0002684, 0.009333, 0.00992, 0.008988, 0.009467, 0.01394, 0.01328, 0.01322, 0.01333, 0.8661, 0.8664, 0.9113, 0.9653, 0.98, 0.889, 0.8856, 0.9322, 0.06906, 0.05865, 0.2449, 0.3189, 0.3277, 0.2836, 0.1641, 0.07315, 0.03599, 0.1602, 0.1835, 0.8967, 0.8956, 0.898, 0.8988]): _vg.add([_i], _w, 'REPLACE')
_vg = ob_cylinder.vertex_groups.new(name='Bone.002')
for _i, _w in zip([24, 25, 26, 27, 28, 29, 30, 31, 32, 33, 34, 35, 109, 111, 114, 115, 116, 118, 119, 139, 140, 141, 142, 143, 144, 145, 146, 148, 149, 150, 151, 224, 225, 230], [0.4014, 0.3824, 0.9489, 0.428, 0.1422, 0.1054, 0.3838, 0.4176, 0.2297, 0.0634, 0.0726, 0.09748, 0.04108, 0.0584, 0.1583, 0.6179, 0.05589, 0.01673, 0.08315, 0.007947, 0.1036, 0.1936, 0.3182, 0.5074, 0.02422, 0.04054, 0.01103, 0.02237, 0.0602, 0.06993, 0.05549, 0.001075, 0.02038, 0.01998]): _vg.add([_i], _w, 'REPLACE')
_vg = ob_cylinder.vertex_groups.new(name='Bone.003')
for _i, _w in zip([12, 13, 14, 15, 16, 17, 18, 19, 20, 21, 22, 23, 60, 61, 62, 63, 64, 65, 66, 67, 68, 69, 70, 71], [1.0, 1.0, 1.0, 1.0, 1.0, 1.0, 1.0, 1.0, 1.0, 1.0, 1.0, 1.0, 0.4517, 0.4714, 0.8394, 0.3926, 0.248, 0.3071, 0.4517, 0.3926, 0.01284, 0.05721, 0.3071, 0.248]): _vg.add([_i], _w, 'REPLACE')
_vg = ob_cylinder.vertex_groups.new(name='Bone.004')
for _i, _w in zip([24, 25, 26, 27, 28, 29, 30, 31, 32, 33, 34, 35, 84, 85, 86, 87, 88, 89, 90, 91, 92, 93, 94, 95], [0.5986, 0.6176, 0.05107, 0.572, 0.8578, 0.8946, 0.6162, 0.5824, 0.7703, 0.9366, 0.9274, 0.9025, 0.5862, 0.5565, 0.3715, 0.4693, 0.6576, 0.8762, 0.04107, 0.2002, 0.5307, 0.8255, 0.903, 0.501]): _vg.add([_i], _w, 'REPLACE')
_vg = ob_cylinder.vertex_groups.new(name='Bone.005')
for _i, _w in zip([0, 1, 2, 3, 4, 5, 6, 7, 8, 9, 10, 11, 60, 61, 62, 63, 64, 65, 66, 67, 68, 69, 70, 71, 72, 73, 74, 75, 76, 77, 78, 79, 80, 81, 82, 83, 84, 85, 86, 87, 88, 89, 90, 91, 92, 93, 94, 95, 96, 97, 98, 99, 100, 101, 102, 103, 104, 105, 106, 107, 136, 138, 139, 140, 141, 142, 143, 144, 145, 146, 147, 148, 149, 150, 151, 240, 241, 242, 243], [1.0, 1.0, 1.0, 1.0, 1.0, 1.0, 1.0, 1.0, 1.0, 1.0, 1.0, 1.0, 0.2818, 0.2341, 0.09312, 0.4247, 0.3999, 0.257, 0.2818, 0.4247, 0.924, 0.1121, 0.257, 0.3999, 1.0, 1.0, 1.0, 1.0, 1.0, 1.0, 1.0, 1.0, 1.0, 1.0, 1.0, 1.0, 0.4138, 0.4435, 0.6285, 0.5307, 0.3424, 0.1238, 0.9545, 0.7998, 0.4693, 0.1745, 0.09705, 0.499, 1.0, 1.0, 1.0, 1.0, 1.0, 1.0, 1.0, 1.0, 1.0, 1.0, 1.0, 1.0, 0.01604, 0.0005093, 0.04396, 0.105, 0.1189, 0.09524, 0.02559, 0.6543, 0.6195, 0.7232, 0.8285, 0.8055, 0.7093, 0.6462, 0.6162, 0.01715, 0.01883, 0.01389, 0.01082]): _vg.add([_i], _w, 'REPLACE')
_vg = ob_cylinder.vertex_groups.new(name='Bone.006')
for _i, _w in zip([60, 61, 62, 63, 64, 65, 66, 67, 68, 69, 70, 71], [0.2665, 0.2945, 0.06744, 0.1827, 0.3521, 0.4359, 0.2665, 0.1827, 0.0392, 0.8306, 0.4359, 0.3521]): _vg.add([_i], _w, 'REPLACE')
_vg = ob_cylinder.vertex_groups.new(name='Bone.007')
for _i, _w in zip([48, 49, 50, 51, 52, 53, 54, 55, 56, 57, 58, 59, 136, 138, 139, 140, 141, 142, 143, 144, 145, 146, 147, 148, 149, 150, 151, 224, 229, 231, 240, 241, 242, 243], [0.9162, 0.9786, 0.9612, 0.8981, 0.619, 0.9423, 0.9813, 0.9507, 0.8679, 0.9267, 0.9981, 0.9449, 0.3558, 0.7675, 0.7313, 0.4711, 0.2877, 0.153, 0.03544, 0.1503, 0.139, 0.1271, 0.07141, 0.06442, 0.08247, 0.0971, 0.115, 0.02634, 0.05084, 0.04171, 0.7823, 0.8079, 0.7083, 0.6884]): _vg.add([_i], _w, 'REPLACE')
_vg = ob_cylinder.vertex_groups.new(name='Bone.008')
for _i, _w in zip([108, 109, 110, 111, 112, 113, 114, 115, 116, 117, 118, 119, 136, 137, 138, 139, 140, 141, 142, 143, 144, 145, 146, 147, 148, 149, 150, 151, 225, 226, 230, 240, 241, 242, 243], [0.8574, 0.6526, 0.03087, 0.8393, 0.9626, 0.9324, 0.5428, 0.2648, 0.9218, 0.9655, 0.8898, 0.8665, 0.5032, 0.9886, 0.1079, 0.05456, 0.09051, 0.138, 0.2074, 0.3135, 0.1158, 0.1517, 0.08153, 0.04773, 0.06145, 0.1046, 0.1421, 0.1699, 0.000196, 0.01063, 0.004734, 0.09333, 0.09677, 0.08167, 0.08086]): _vg.add([_i], _w, 'REPLACE')
_vg = ob_cylinder.vertex_groups.new(name='Bone.009')
for _i, _w in zip([36, 37, 38, 39, 40, 41, 42, 43, 44, 45, 46, 47, 120, 121, 122, 123, 124, 125, 126, 127, 128, 129, 130, 131, 132, 133, 134, 135, 152, 157, 158, 159, 160, 161, 162, 163, 164, 165, 166, 167, 172, 173, 174, 175, 180, 181, 182, 183, 184, 185, 186, 187, 188, 189, 190, 191, 192, 193, 194, 195, 196, 197, 198, 199, 204, 205, 206, 207, 212, 213, 214, 215, 216, 217, 218, 219, 220, 221, 222, 223, 225, 230, 232, 233, 234, 235, 236, 237, 238, 239, 244, 245, 246, 247], [0.8584, 0.6735, 0.09969, 0.8558, 0.9558, 0.9432, 0.6544, 0.8543, 0.8906, 0.9543, 0.8117, 0.8331, 0.106, 0.1231, 0.07219, 0.07954, 0.03245, 0.05803, 0.02737, 0.01633, 0.02596, 0.0632, 0.02462, 0.1146, 0.05043, 0.1145, 0.091, 0.1247, 0.04745, 0.002852, 0.02478, 0.04742, 0.003179, 0.003954, 0.002868, 0.001116, 0.0656, 0.06779, 0.06456, 0.06353, 0.05015, 0.0543, 0.05224, 0.04948, 0.01464, 0.01834, 0.01718, 0.0132, 0.008634, 0.005211, 0.001671, 0.001876, 0.05554, 0.0533, 0.05046, 0.05285, 0.002834, 0.002507, 0.002546, 0.00259, 0.06536, 0.06484, 0.06453, 0.06472, 0.05275, 0.05173, 0.0521, 0.05195, 0.0171, 0.01602, 0.01667, 0.01643, 0.001993, 0.002591, 0.001308, 0.002073, 0.05128, 0.0519, 0.05072, 0.05132, 0.005622, 0.00461, 0.8634, 0.9984, 0.8908, 0.5286, 0.3722, 0.3537, 0.4491, 0.6823, 0.05631, 0.0569, 0.0534, 0.05284]): _vg.add([_i], _w, 'REPLACE')
_m = ob_cylinder.modifiers.new('Armature', 'ARMATURE')
_m.object = ob_armature
ob_lamp.location = (4.076, 1.005, 5.904)
ob_lamp.rotation_euler = (0.6503, 0.05522, 1.866)
ob_lamp.lock_rotations_4d = False
ob_lamp.empty_display_type = 'ARROWS'
ob_lamp.color = (0.0, 0.0, 0.0, 0.0)
ob_lamp.lineart.crease_threshold = 0.0
ob_camera.location = (7.481, -6.508, 5.344)
ob_camera.rotation_euler = (1.109, 0.0, 0.8149)
ob_camera.lock_rotations_4d = False
ob_camera.empty_display_type = 'ARROWS'
ob_camera.color = (0.0, 0.0, 0.0, 0.0)
ob_camera.display_type = 'WIRE'
ob_camera.lineart.crease_threshold = 0.0

# ---- collection membership
col_collection_1.objects.link(ob_armature)
col_collection_1.objects.link(ob_cylinder)
col_collection_1.objects.link(ob_lamp)
col_collection_1.objects.link(ob_camera)

# ---- scene / render settings (as saved in the file)
scene.camera = ob_camera
scene.frame_start = 1; scene.frame_end = 250; scene.frame_set(39)
scene.render.engine = 'BLENDER_EEVEE_NEXT'
scene.render.image_settings.color_mode = 'RGB'
scene.render.resolution_percentage = 50
scene.render.dither_intensity = 0.0
scene.cycles.use_denoising = False
scene.cycles.samples = 128
scene.cycles.sampling_pattern = 'TABULATED_SOBOL'
scene.cycles.light_sampling_threshold = 0.0
scene.cycles.use_adaptive_sampling = False
scene.cycles.use_light_tree = False
scene.cycles.blur_glossy = 0.0
scene.cycles.sample_clamp_indirect = 0.0
scene.view_settings.view_transform = 'Standard'
bpy.context.view_layer.update()
